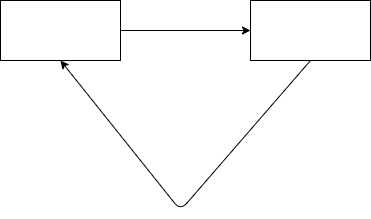

The diagram above was exported from draw.io. Its source (the exported page's mxGraphModel, read from the mxfile embedded in the PNG):
<mxGraphModel dx="732" dy="649" grid="1" gridSize="10" guides="1" tooltips="1" connect="1" arrows="1" fold="1" page="1" pageScale="1" pageWidth="850" pageHeight="1100" background="none" math="0" shadow="0">
  <root>
    <mxCell id="0" />
    <mxCell id="1" parent="0" />
    <mxCell id="4" style="edgeStyle=none;html=1;exitX=1;exitY=0.5;exitDx=0;exitDy=0;entryX=0;entryY=0.5;entryDx=0;entryDy=0;" edge="1" parent="1" source="2" target="3">
      <mxGeometry relative="1" as="geometry" />
    </mxCell>
    <mxCell id="2" value="" style="rounded=0;whiteSpace=wrap;html=1;" vertex="1" parent="1">
      <mxGeometry x="220" y="200" width="120" height="60" as="geometry" />
    </mxCell>
    <mxCell id="5" style="edgeStyle=none;html=1;exitX=0.5;exitY=1;exitDx=0;exitDy=0;entryX=0.5;entryY=1;entryDx=0;entryDy=0;" edge="1" parent="1" source="3" target="2">
      <mxGeometry relative="1" as="geometry">
        <Array as="points">
          <mxPoint x="400" y="410" />
        </Array>
      </mxGeometry>
    </mxCell>
    <mxCell id="3" value="" style="rounded=0;whiteSpace=wrap;html=1;" vertex="1" parent="1">
      <mxGeometry x="470" y="200" width="120" height="60" as="geometry" />
    </mxCell>
  </root>
</mxGraphModel>